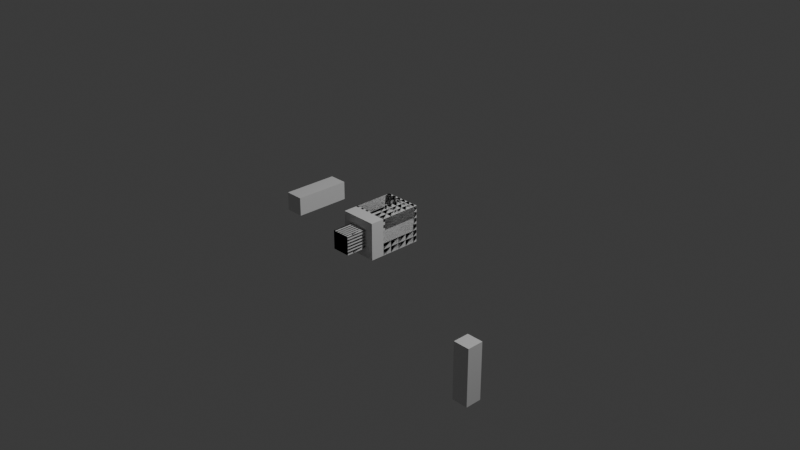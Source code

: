 # Source: p1.blend  (saved by Blender 5.1.30; exported with 4.5.12 LTS)
import bpy
from mathutils import Matrix  # noqa: F401  (used for matrix-valued properties, if any)

bpy.ops.wm.read_factory_settings(use_empty=True)
scene = bpy.context.scene
scene.name = 'Scene'

# ---- collections
col_collection = bpy.data.collections.new('Collection'); scene.collection.children.link(col_collection)

# ---- materials (node trees are filled in below, after node groups)
mat_material = bpy.data.materials.new('Material')
mat_material.alpha_threshold = 0.0
mat_material.use_backface_culling_lightprobe_volume = False
mat_material.roughness = 0.5
mat_material.line_color = (0.0, 0.0, 0.0, 1.0)

# ---- material node trees
mat_material.use_nodes = True; mat_material.node_tree.nodes.clear()
_N = mat_material.node_tree.nodes; _L = mat_material.node_tree.links
n0 = _N.new('ShaderNodeOutputMaterial'); n0.name = 'Material Output'; n0.location = (200, 100)
n1 = _N.new('ShaderNodeBsdfPrincipled'); n1.name = 'Principled BSDF'; n1.location = (-200, 100)
_L.new(n1.outputs[0], n0.inputs[0])
n0.is_active_output = True

# ---- world
world_world = bpy.data.worlds.new('World'); scene.world = world_world
world_world.use_nodes = True; world_world.node_tree.nodes.clear()
_N = world_world.node_tree.nodes; _L = world_world.node_tree.links
n0 = _N.new('ShaderNodeOutputWorld'); n0.name = 'World Output'; n0.location = (200, 100)
n1 = _N.new('ShaderNodeBackground'); n1.name = 'Background'; n1.location = (-200, 100)
n1.inputs[0].default_value = (0.05088, 0.05088, 0.05088, 1.0)
_L.new(n1.outputs[0], n0.inputs[0])
n0.is_active_output = True
world_world.color = (0.05088, 0.05088, 0.05088)
world_world.sun_shadow_jitter_overblur = 0.0

# ---- cameras
cam_camera = bpy.data.cameras.new('Camera')
cam_camera.clip_end = 100.0
cam_camera.ortho_scale = 7.314

# ---- lights
light_light = bpy.data.lights.new('Light', 'POINT')
light_light.energy = 1000.0
light_light.shadow_soft_size = 0.1

# ---- meshes
me_cube = bpy.data.meshes.new('Cube')
me_cube.from_pydata([(1.0, 1.0, 1.0), (1.0, 1.0, -1.0), (1.0, -1.0, 1.0), (1.0, -1.0, -1.0), (-1.0, 1.0, 1.0), (-1.0, 1.0, -1.0), (-1.0, -1.0, 1.0), (-1.0, -1.0, -1.0)], [], [(0, 4, 6, 2), (3, 2, 6, 7), (7, 6, 4, 5), (5, 1, 3, 7), (1, 0, 2, 3), (5, 4, 0, 1)])
_uv = me_cube.uv_layers.new(name='UVMap')
_uv.uv.foreach_set('vector', [0.625, 0.5, 0.875, 0.5, 0.875, 0.75, 0.625, 0.75, 0.375, 0.75, 0.625, 0.75, 0.625, 1.0, 0.375, 1.0, 0.375, 0.0, 0.625, 0.0, 0.625, 0.25, 0.375, 0.25, 0.125, 0.5, 0.375, 0.5, 0.375, 0.75, 0.125, 0.75, 0.375, 0.5, 0.625, 0.5, 0.625, 0.75, 0.375, 0.75, 0.375, 0.25, 0.625, 0.25, 0.625, 0.5, 0.375, 0.5])
me_cube.materials.append(mat_material)
me_cube.use_mirror_vertex_groups = False
me_cube.update()
me_cubo = bpy.data.meshes.new('Cubo')
me_cubo.from_pydata([(-1.0, -1.0, -1.0), (-1.0, -1.0, 1.0), (-1.0, 1.0, -1.0), (-1.0, 1.0, 1.0), (1.0, -1.0, -1.0), (1.0, -1.0, 1.0), (1.0, 1.0, -1.0), (1.0, 1.0, 1.0)], [], [(0, 1, 3, 2), (2, 3, 7, 6), (6, 7, 5, 4), (4, 5, 1, 0), (2, 6, 4, 0), (7, 3, 1, 5)])
_uv = me_cubo.uv_layers.new(name='MapaUV')
_uv.uv.foreach_set('vector', [0.375, 0.0, 0.625, 0.0, 0.625, 0.25, 0.375, 0.25, 0.375, 0.25, 0.625, 0.25, 0.625, 0.5, 0.375, 0.5, 0.375, 0.5, 0.625, 0.5, 0.625, 0.75, 0.375, 0.75, 0.375, 0.75, 0.625, 0.75, 0.625, 1.0, 0.375, 1.0, 0.125, 0.5, 0.375, 0.5, 0.375, 0.75, 0.125, 0.75, 0.625, 0.5, 0.875, 0.5, 0.875, 0.75, 0.625, 0.75])
me_cubo.update()
me_cubo_001 = bpy.data.meshes.new('Cubo.001')
me_cubo_001.from_pydata([(-1.0, -1.0, -1.0), (-1.0, -1.0, 1.0), (-1.0, 1.0, -1.0), (-1.0, 1.0, 1.0), (1.0, -1.0, -1.0), (1.0, -1.0, 1.0), (1.0, 1.0, -1.0), (1.0, 1.0, 1.0)], [], [(0, 1, 3, 2), (2, 3, 7, 6), (6, 7, 5, 4), (4, 5, 1, 0), (2, 6, 4, 0), (7, 3, 1, 5)])
_uv = me_cubo_001.uv_layers.new(name='MapaUV')
_uv.uv.foreach_set('vector', [0.375, 0.0, 0.625, 0.0, 0.625, 0.25, 0.375, 0.25, 0.375, 0.25, 0.625, 0.25, 0.625, 0.5, 0.375, 0.5, 0.375, 0.5, 0.625, 0.5, 0.625, 0.75, 0.375, 0.75, 0.375, 0.75, 0.625, 0.75, 0.625, 1.0, 0.375, 1.0, 0.125, 0.5, 0.375, 0.5, 0.375, 0.75, 0.125, 0.75, 0.625, 0.5, 0.875, 0.5, 0.875, 0.75, 0.625, 0.75])
me_cubo_001.update()
me_cubo_002 = bpy.data.meshes.new('Cubo.002')
me_cubo_002.from_pydata([(-1.0, -1.0, -1.0), (-1.0, -1.0, 1.0), (-1.0, 1.0, -1.0), (-1.0, 1.0, 1.0), (1.0, -1.0, -1.0), (1.0, -1.0, 1.0), (1.0, 1.0, -1.0), (1.0, 1.0, 1.0)], [], [(0, 1, 3, 2), (2, 3, 7, 6), (6, 7, 5, 4), (4, 5, 1, 0), (2, 6, 4, 0), (7, 3, 1, 5)])
_uv = me_cubo_002.uv_layers.new(name='MapaUV')
_uv.uv.foreach_set('vector', [0.375, 0.0, 0.625, 0.0, 0.625, 0.25, 0.375, 0.25, 0.375, 0.25, 0.625, 0.25, 0.625, 0.5, 0.375, 0.5, 0.375, 0.5, 0.625, 0.5, 0.625, 0.75, 0.375, 0.75, 0.375, 0.75, 0.625, 0.75, 0.625, 1.0, 0.375, 1.0, 0.125, 0.5, 0.375, 0.5, 0.375, 0.75, 0.125, 0.75, 0.625, 0.5, 0.875, 0.5, 0.875, 0.75, 0.625, 0.75])
me_cubo_002.update()
me_cubo_003 = bpy.data.meshes.new('Cubo.003')
me_cubo_003.from_pydata([(-1.0, -1.0, -1.0), (-1.0, -1.0, 1.0), (-1.0, 1.0, -1.0), (-1.0, 1.0, 1.0), (1.0, -1.0, -1.0), (1.0, -1.0, 1.0), (1.0, 1.0, -1.0), (1.0, 1.0, 1.0)], [], [(0, 1, 3, 2), (2, 3, 7, 6), (6, 7, 5, 4), (4, 5, 1, 0), (2, 6, 4, 0), (7, 3, 1, 5)])
_uv = me_cubo_003.uv_layers.new(name='MapaUV')
_uv.uv.foreach_set('vector', [0.375, 0.0, 0.625, 0.0, 0.625, 0.25, 0.375, 0.25, 0.375, 0.25, 0.625, 0.25, 0.625, 0.5, 0.375, 0.5, 0.375, 0.5, 0.625, 0.5, 0.625, 0.75, 0.375, 0.75, 0.375, 0.75, 0.625, 0.75, 0.625, 1.0, 0.375, 1.0, 0.125, 0.5, 0.375, 0.5, 0.375, 0.75, 0.125, 0.75, 0.625, 0.5, 0.875, 0.5, 0.875, 0.75, 0.625, 0.75])
me_cubo_003.update()
me_cubo_004 = bpy.data.meshes.new('Cubo.004')
me_cubo_004.from_pydata([(-1.0, -1.0, -1.0), (-1.0, -1.0, 1.0), (-1.0, 1.0, -1.0), (-1.0, 1.0, 1.0), (1.0, -1.0, -1.0), (1.0, -1.0, 1.0), (1.0, 1.0, -1.0), (1.0, 1.0, 1.0)], [], [(0, 1, 3, 2), (2, 3, 7, 6), (6, 7, 5, 4), (4, 5, 1, 0), (2, 6, 4, 0), (7, 3, 1, 5)])
_uv = me_cubo_004.uv_layers.new(name='MapaUV')
_uv.uv.foreach_set('vector', [0.375, 0.0, 0.625, 0.0, 0.625, 0.25, 0.375, 0.25, 0.375, 0.25, 0.625, 0.25, 0.625, 0.5, 0.375, 0.5, 0.375, 0.5, 0.625, 0.5, 0.625, 0.75, 0.375, 0.75, 0.375, 0.75, 0.625, 0.75, 0.625, 1.0, 0.375, 1.0, 0.125, 0.5, 0.375, 0.5, 0.375, 0.75, 0.125, 0.75, 0.625, 0.5, 0.875, 0.5, 0.875, 0.75, 0.625, 0.75])
me_cubo_004.update()
me_cubo_005 = bpy.data.meshes.new('Cubo.005')
me_cubo_005.from_pydata([(-1.0, -1.0, -1.0), (-1.0, -1.0, 1.0), (-1.0, 1.0, -1.0), (-1.0, 1.0, 1.0), (1.0, -1.0, -1.0), (1.0, -1.0, 1.0), (1.0, 1.0, -1.0), (1.0, 1.0, 1.0)], [], [(0, 1, 3, 2), (2, 3, 7, 6), (6, 7, 5, 4), (4, 5, 1, 0), (2, 6, 4, 0), (7, 3, 1, 5)])
_uv = me_cubo_005.uv_layers.new(name='MapaUV')
_uv.uv.foreach_set('vector', [0.375, 0.0, 0.625, 0.0, 0.625, 0.25, 0.375, 0.25, 0.375, 0.25, 0.625, 0.25, 0.625, 0.5, 0.375, 0.5, 0.375, 0.5, 0.625, 0.5, 0.625, 0.75, 0.375, 0.75, 0.375, 0.75, 0.625, 0.75, 0.625, 1.0, 0.375, 1.0, 0.125, 0.5, 0.375, 0.5, 0.375, 0.75, 0.125, 0.75, 0.625, 0.5, 0.875, 0.5, 0.875, 0.75, 0.625, 0.75])
me_cubo_005.update()
me_cubo_006 = bpy.data.meshes.new('Cubo.006')
me_cubo_006.from_pydata([(-1.0, -1.0, -1.0), (-1.0, -1.0, 1.0), (-1.0, 1.0, -1.0), (-1.0, 1.0, 1.0), (1.0, -1.0, -1.0), (1.0, -1.0, 1.0), (1.0, 1.0, -1.0), (1.0, 1.0, 1.0)], [], [(0, 1, 3, 2), (2, 3, 7, 6), (6, 7, 5, 4), (4, 5, 1, 0), (2, 6, 4, 0), (7, 3, 1, 5)])
_uv = me_cubo_006.uv_layers.new(name='MapaUV')
_uv.uv.foreach_set('vector', [0.375, 0.0, 0.625, 0.0, 0.625, 0.25, 0.375, 0.25, 0.375, 0.25, 0.625, 0.25, 0.625, 0.5, 0.375, 0.5, 0.375, 0.5, 0.625, 0.5, 0.625, 0.75, 0.375, 0.75, 0.375, 0.75, 0.625, 0.75, 0.625, 1.0, 0.375, 1.0, 0.125, 0.5, 0.375, 0.5, 0.375, 0.75, 0.125, 0.75, 0.625, 0.5, 0.875, 0.5, 0.875, 0.75, 0.625, 0.75])
me_cubo_006.update()
me_cubo_007 = bpy.data.meshes.new('Cubo.007')
me_cubo_007.from_pydata([(-1.0, -1.0, -1.0), (-1.0, -1.0, 1.0), (-1.0, 1.0, -1.0), (-1.0, 1.0, 1.0), (1.0, -1.0, -1.0), (1.0, -1.0, 1.0), (1.0, 1.0, -1.0), (1.0, 1.0, 1.0)], [], [(0, 1, 3, 2), (2, 3, 7, 6), (6, 7, 5, 4), (4, 5, 1, 0), (2, 6, 4, 0), (7, 3, 1, 5)])
_uv = me_cubo_007.uv_layers.new(name='MapaUV')
_uv.uv.foreach_set('vector', [0.375, 0.0, 0.625, 0.0, 0.625, 0.25, 0.375, 0.25, 0.375, 0.25, 0.625, 0.25, 0.625, 0.5, 0.375, 0.5, 0.375, 0.5, 0.625, 0.5, 0.625, 0.75, 0.375, 0.75, 0.375, 0.75, 0.625, 0.75, 0.625, 1.0, 0.375, 1.0, 0.125, 0.5, 0.375, 0.5, 0.375, 0.75, 0.125, 0.75, 0.625, 0.5, 0.875, 0.5, 0.875, 0.75, 0.625, 0.75])
me_cubo_007.update()
me_cubo_008 = bpy.data.meshes.new('Cubo.008')
me_cubo_008.from_pydata([(-1.0, -1.0, -1.0), (-1.0, -1.0, 1.0), (-1.0, 1.0, -1.0), (-1.0, 1.0, 1.0), (1.0, -1.0, -1.0), (1.0, -1.0, 1.0), (1.0, 1.0, -1.0), (1.0, 1.0, 1.0)], [], [(0, 1, 3, 2), (2, 3, 7, 6), (6, 7, 5, 4), (4, 5, 1, 0), (2, 6, 4, 0), (7, 3, 1, 5)])
_uv = me_cubo_008.uv_layers.new(name='MapaUV')
_uv.uv.foreach_set('vector', [0.375, 0.0, 0.625, 0.0, 0.625, 0.25, 0.375, 0.25, 0.375, 0.25, 0.625, 0.25, 0.625, 0.5, 0.375, 0.5, 0.375, 0.5, 0.625, 0.5, 0.625, 0.75, 0.375, 0.75, 0.375, 0.75, 0.625, 0.75, 0.625, 1.0, 0.375, 1.0, 0.125, 0.5, 0.375, 0.5, 0.375, 0.75, 0.125, 0.75, 0.625, 0.5, 0.875, 0.5, 0.875, 0.75, 0.625, 0.75])
me_cubo_008.update()
me_cubo_009 = bpy.data.meshes.new('Cubo.009')
me_cubo_009.from_pydata([(-1.0, -1.0, -1.0), (-1.0, -1.0, 1.0), (-1.0, 1.0, -1.0), (-1.0, 1.0, 1.0), (1.0, -1.0, -1.0), (1.0, -1.0, 1.0), (1.0, 1.0, -1.0), (1.0, 1.0, 1.0)], [], [(0, 1, 3, 2), (2, 3, 7, 6), (6, 7, 5, 4), (4, 5, 1, 0), (2, 6, 4, 0), (7, 3, 1, 5)])
_uv = me_cubo_009.uv_layers.new(name='MapaUV')
_uv.uv.foreach_set('vector', [0.375, 0.0, 0.625, 0.0, 0.625, 0.25, 0.375, 0.25, 0.375, 0.25, 0.625, 0.25, 0.625, 0.5, 0.375, 0.5, 0.375, 0.5, 0.625, 0.5, 0.625, 0.75, 0.375, 0.75, 0.375, 0.75, 0.625, 0.75, 0.625, 1.0, 0.375, 1.0, 0.125, 0.5, 0.375, 0.5, 0.375, 0.75, 0.125, 0.75, 0.625, 0.5, 0.875, 0.5, 0.875, 0.75, 0.625, 0.75])
me_cubo_009.update()
me_cubo_010 = bpy.data.meshes.new('Cubo.010')
me_cubo_010.from_pydata([(-1.0, -1.0, -1.0), (-1.0, -1.0, 1.0), (-1.0, 1.0, -1.0), (-1.0, 1.0, 1.0), (1.0, -1.0, -1.0), (1.0, -1.0, 1.0), (1.0, 1.0, -1.0), (1.0, 1.0, 1.0)], [], [(0, 1, 3, 2), (2, 3, 7, 6), (6, 7, 5, 4), (4, 5, 1, 0), (2, 6, 4, 0), (7, 3, 1, 5)])
_uv = me_cubo_010.uv_layers.new(name='MapaUV')
_uv.uv.foreach_set('vector', [0.375, 0.0, 0.625, 0.0, 0.625, 0.25, 0.375, 0.25, 0.375, 0.25, 0.625, 0.25, 0.625, 0.5, 0.375, 0.5, 0.375, 0.5, 0.625, 0.5, 0.625, 0.75, 0.375, 0.75, 0.375, 0.75, 0.625, 0.75, 0.625, 1.0, 0.375, 1.0, 0.125, 0.5, 0.375, 0.5, 0.375, 0.75, 0.125, 0.75, 0.625, 0.5, 0.875, 0.5, 0.875, 0.75, 0.625, 0.75])
me_cubo_010.update()
me_cubo_011 = bpy.data.meshes.new('Cubo.011')
me_cubo_011.from_pydata([(-1.0, -1.0, -1.0), (-1.0, -1.0, 1.0), (-1.0, 1.0, -1.0), (-1.0, 1.0, 1.0), (1.0, -1.0, -1.0), (1.0, -1.0, 1.0), (1.0, 1.0, -1.0), (1.0, 1.0, 1.0)], [], [(0, 1, 3, 2), (2, 3, 7, 6), (6, 7, 5, 4), (4, 5, 1, 0), (2, 6, 4, 0), (7, 3, 1, 5)])
_uv = me_cubo_011.uv_layers.new(name='MapaUV')
_uv.uv.foreach_set('vector', [0.375, 0.0, 0.625, 0.0, 0.625, 0.25, 0.375, 0.25, 0.375, 0.25, 0.625, 0.25, 0.625, 0.5, 0.375, 0.5, 0.375, 0.5, 0.625, 0.5, 0.625, 0.75, 0.375, 0.75, 0.375, 0.75, 0.625, 0.75, 0.625, 1.0, 0.375, 1.0, 0.125, 0.5, 0.375, 0.5, 0.375, 0.75, 0.125, 0.75, 0.625, 0.5, 0.875, 0.5, 0.875, 0.75, 0.625, 0.75])
me_cubo_011.update()
me_cubo_012 = bpy.data.meshes.new('Cubo.012')
me_cubo_012.from_pydata([(-1.0, -1.0, -1.0), (-1.0, -1.0, 1.0), (-1.0, 1.0, -1.0), (-1.0, 1.0, 1.0), (1.0, -1.0, -1.0), (1.0, -1.0, 1.0), (1.0, 1.0, -1.0), (1.0, 1.0, 1.0)], [], [(0, 1, 3, 2), (2, 3, 7, 6), (6, 7, 5, 4), (4, 5, 1, 0), (2, 6, 4, 0), (7, 3, 1, 5)])
_uv = me_cubo_012.uv_layers.new(name='MapaUV')
_uv.uv.foreach_set('vector', [0.375, 0.0, 0.625, 0.0, 0.625, 0.25, 0.375, 0.25, 0.375, 0.25, 0.625, 0.25, 0.625, 0.5, 0.375, 0.5, 0.375, 0.5, 0.625, 0.5, 0.625, 0.75, 0.375, 0.75, 0.375, 0.75, 0.625, 0.75, 0.625, 1.0, 0.375, 1.0, 0.125, 0.5, 0.375, 0.5, 0.375, 0.75, 0.125, 0.75, 0.625, 0.5, 0.875, 0.5, 0.875, 0.75, 0.625, 0.75])
me_cubo_012.update()
me_cubo_013 = bpy.data.meshes.new('Cubo.013')
me_cubo_013.from_pydata([(-1.0, -1.0, -1.0), (-1.0, -1.0, 1.0), (-1.0, 1.0, -1.0), (-1.0, 1.0, 1.0), (1.0, -1.0, -1.0), (1.0, -1.0, 1.0), (1.0, 1.0, -1.0), (1.0, 1.0, 1.0)], [], [(0, 1, 3, 2), (2, 3, 7, 6), (6, 7, 5, 4), (4, 5, 1, 0), (2, 6, 4, 0), (7, 3, 1, 5)])
_uv = me_cubo_013.uv_layers.new(name='MapaUV')
_uv.uv.foreach_set('vector', [0.375, 0.0, 0.625, 0.0, 0.625, 0.25, 0.375, 0.25, 0.375, 0.25, 0.625, 0.25, 0.625, 0.5, 0.375, 0.5, 0.375, 0.5, 0.625, 0.5, 0.625, 0.75, 0.375, 0.75, 0.375, 0.75, 0.625, 0.75, 0.625, 1.0, 0.375, 1.0, 0.125, 0.5, 0.375, 0.5, 0.375, 0.75, 0.125, 0.75, 0.625, 0.5, 0.875, 0.5, 0.875, 0.75, 0.625, 0.75])
me_cubo_013.update()
arm_armature = bpy.data.armatures.new('Armature')  # bones are not reproduced

# ---- objects
ob_head = bpy.data.objects.new('head', me_cube)
ob_light = bpy.data.objects.new('Light', light_light)
ob_camera = bpy.data.objects.new('Camera', cam_camera)
ob_neck = bpy.data.objects.new('neck', me_cubo)
ob_body = bpy.data.objects.new('body', me_cubo_001)
ob_body1 = bpy.data.objects.new('body1', me_cubo_002)
ob_body2 = bpy.data.objects.new('body2', me_cubo_003)
ob_lega1 = bpy.data.objects.new('legA1', me_cubo_004)
ob_lega2 = bpy.data.objects.new('legA2', me_cubo_005)
ob_feeta = bpy.data.objects.new('feetA', me_cubo_006)
ob_arma = bpy.data.objects.new('armA', me_cubo_007)
ob_arma1 = bpy.data.objects.new('armA1', me_cubo_008)
ob_legb2 = bpy.data.objects.new('legB2', me_cubo_009)
ob_legb1 = bpy.data.objects.new('legB1', me_cubo_010)
ob_feetb = bpy.data.objects.new('feetB', me_cubo_011)
ob_armb1 = bpy.data.objects.new('armB1', me_cubo_012)
ob_armb = bpy.data.objects.new('armB', me_cubo_013)
ob_armature = bpy.data.objects.new('Armature', arm_armature)

# ---- transforms, parenting, visibility, modifiers, constraints
ob_head.parent = ob_armature
ob_head.matrix_parent_inverse = Matrix(((1.0, -2.337e-17, -2.337e-17, 4.188e-18), (2.337e-17, -5.46e-34, 1.0, -0.1792), (-2.337e-17, -1.0, 5.734e-33, -1.028e-33), (-0.0, 0.0, -0.0, 1.0)))
ob_head.location = (0.0, 0.0, 0.0)
ob_head.scale = (0.2, 0.2, 0.2)
ob_head.lock_rotations_4d = False
ob_head.empty_display_type = 'ARROWS'
ob_head.lineart.crease_threshold = 0.0
ob_light.location = (4.076, 1.005, 5.904)
ob_light.rotation_euler = (0.6503, 0.05522, 1.866)
ob_light.lock_rotations_4d = False
ob_light.empty_display_type = 'ARROWS'
ob_light.color = (0.0, 0.0, 0.0, 0.0)
ob_light.lineart.crease_threshold = 0.0
ob_camera.location = (7.359, -6.926, 4.958)
ob_camera.rotation_euler = (1.109, 0.0, 0.8149)
ob_camera.lock_rotations_4d = False
ob_camera.empty_display_type = 'ARROWS'
ob_camera.color = (0.0, 0.0, 0.0, 0.0)
ob_camera.display_type = 'WIRE'
ob_camera.lineart.crease_threshold = 0.0
ob_neck.parent = ob_armature
ob_neck.matrix_parent_inverse = Matrix(((1.0, -1.51e-07, -2.54e-15, -5.002e-16), (-2.54e-15, 1.9e-22, -1.0, -0.3029), (1.51e-07, 1.0, -1.935e-22, -3.745e-23), (-0.0, 0.0, 0.0, 1.0)))
ob_neck.location = (2.044e-18, 4.538e-34, -0.2577)
ob_neck.scale = (0.07, 0.07, 0.15)
ob_body.parent = ob_armature
ob_body.matrix_parent_inverse = Matrix(((1.0, -2.384e-07, -4.332e-17, 2.559e-16), (-4.332e-17, 1.262e-29, -1.0, -0.8528), (2.384e-07, 1.0, -1.033e-23, 4.156e-23), (-0.0, 0.0, 0.0, 1.0)))
ob_body.location = (0.0, 0.0, -0.6029)
ob_body.scale = (0.2, 0.2, 0.3)
ob_body1.parent = ob_armature
ob_body1.matrix_parent_inverse = Matrix(((1.0, -2.384e-07, 2.462e-30, 2.929e-16), (1.881e-37, 7.889e-31, -1.0, -1.148), (2.384e-07, 1.0, 7.889e-31, 5.037e-23), (-0.0, 0.0, -0.0, 1.0)))
ob_body1.location = (0.0, 0.0, -0.9969)
ob_body1.scale = (0.2, 0.2, 0.2)
ob_body2.parent = ob_armature
ob_body2.matrix_parent_inverse = Matrix(((1.0, -2.384e-07, -1.881e-37, 2.929e-16), (-2.462e-30, 2.282e-38, -1.0, -1.495), (2.384e-07, 1.0, -4.484e-44, 5.037e-23), (-0.0, 0.0, 0.0, 1.0)))
ob_body2.location = (0.0, 0.0, -1.295)
ob_body2.scale = (0.2, 0.2, 0.2)
ob_lega1.parent = ob_armature
ob_lega1.matrix_parent_inverse = Matrix(((1.0, -2.384e-07, -1.881e-37, -0.5), (-1.881e-37, 0.0, -1.0, -1.953), (2.384e-07, 1.0, -4.484e-44, -1.192e-07), (-0.0, 0.0, 0.0, 1.0)))
ob_lega1.location = (0.5, 0.0, -1.697)
ob_lega1.scale = (0.1, 0.1, 0.3)
ob_lega2.parent = ob_armature
ob_lega2.matrix_parent_inverse = Matrix(((1.0, -2.384e-07, 1.19e-38, -0.5), (9.809e-44, -4.989e-32, -1.0, -2.683), (2.384e-07, 1.0, -4.989e-32, -1.192e-07), (-0.0, 0.0, 0.0, 1.0)))
ob_lega2.location = (0.5, 0.0, -2.306)
ob_lega2.scale = (0.1, 0.1, 0.4)
ob_feeta.parent = ob_armature
ob_feeta.matrix_parent_inverse = Matrix(((1.0, -1.19e-38, -2.384e-07, -0.5), (1.355e-20, 1.0, 5.684e-14, -0.2983), (2.384e-07, 4.989e-32, 1.0, 2.683), (-0.0, 0.0, -0.0, 1.0)))
ob_feeta.location = (0.5, 0.09941, -2.678)
ob_feeta.scale = (0.2, 0.2, 0.07)
ob_arma.parent = ob_armature
ob_arma.matrix_parent_inverse = Matrix(((1.0, -2.384e-07, -2.54e-15, -1.0), (-2.54e-15, 1.9e-22, -1.0, -1.044), (2.384e-07, 1.0, -4.155e-22, -2.384e-07), (-0.0, 0.0, 0.0, 1.0)))
ob_arma.location = (1.0, 0.0, -0.7423)
ob_arma.scale = (0.1, 0.1, 0.35)
ob_arma1.parent = ob_armature
ob_arma1.location = (1.0, 0.0, -1.352)
ob_arma1.scale = (0.1, 0.1, 0.35)
ob_legb2.parent = ob_armature
ob_legb2.matrix_parent_inverse = Matrix(((1.0, -2.384e-07, 1.19e-38, 0.5), (9.809e-44, -4.989e-32, -1.0, -2.683), (2.384e-07, 1.0, -4.989e-32, 1.192e-07), (-0.0, 0.0, 0.0, 1.0)))
ob_legb2.location = (-0.5, 0.0, -2.306)
ob_legb2.scale = (0.1, 0.1, 0.4)
ob_legb1.parent = ob_armature
ob_legb1.matrix_parent_inverse = Matrix(((1.0, -2.384e-07, -1.881e-37, -0.5), (-1.881e-37, 0.0, -1.0, -1.953), (2.384e-07, 1.0, -4.484e-44, -1.192e-07), (-0.0, 0.0, 0.0, 1.0)))
ob_legb1.location = (-0.5, 0.0, -1.697)
ob_legb1.scale = (0.1, 0.1, 0.3)
ob_feetb.parent = ob_armature
ob_feetb.matrix_parent_inverse = Matrix(((1.0, -1.19e-38, -2.384e-07, 0.5), (1.355e-20, 1.0, 5.684e-14, -0.2983), (2.384e-07, 4.989e-32, 1.0, 2.683), (-0.0, 0.0, -0.0, 1.0)))
ob_feetb.location = (-0.5, 0.09941, -2.678)
ob_feetb.scale = (0.2, 0.2, 0.07)
ob_armb1.parent = ob_armature
ob_armb1.matrix_parent_inverse = Matrix(((1.0, -2.384e-07, 9.907e-29, 1.0), (-2.118e-22, 5.049e-29, -1.0, -1.699), (2.384e-07, 1.0, 5.049e-29, 2.384e-07), (-0.0, 0.0, -0.0, 1.0)))
ob_armb1.location = (-1.0, 0.0, -1.352)
ob_armb1.scale = (0.1, 0.1, 0.35)
ob_armb.parent = ob_armature
ob_armb.matrix_parent_inverse = Matrix(((1.0, -2.384e-07, -2.54e-15, 1.0), (-2.54e-15, 1.9e-22, -1.0, -1.044), (2.384e-07, 1.0, -4.155e-22, 2.384e-07), (-0.0, 0.0, 0.0, 1.0)))
ob_armb.location = (-1.0, 0.0, -0.7423)
ob_armb.scale = (0.1, 0.1, 0.35)
ob_armature.location = (0.0, 0.0, 0.0)

# ---- collection membership
col_collection.objects.link(ob_head)
col_collection.objects.link(ob_light)
col_collection.objects.link(ob_camera)
col_collection.objects.link(ob_neck)
col_collection.objects.link(ob_body)
col_collection.objects.link(ob_body1)
col_collection.objects.link(ob_body2)
col_collection.objects.link(ob_lega1)
col_collection.objects.link(ob_lega2)
col_collection.objects.link(ob_feeta)
col_collection.objects.link(ob_arma)
col_collection.objects.link(ob_arma1)
col_collection.objects.link(ob_legb2)
col_collection.objects.link(ob_legb1)
col_collection.objects.link(ob_feetb)
col_collection.objects.link(ob_armb1)
col_collection.objects.link(ob_armb)
col_collection.objects.link(ob_armature)

# ---- scene / render settings (as saved in the file)
scene.camera = ob_camera
scene.frame_start = 1; scene.frame_end = 250; scene.frame_set(0)
scene.render.engine = 'BLENDER_EEVEE_NEXT'
scene.render.bake_bias = 0.0
scene.render.bake_samples = 0
scene.cycles.sampling_pattern = 'TABULATED_SOBOL'
scene.eevee.use_volume_custom_range = False
bpy.context.view_layer.update()
